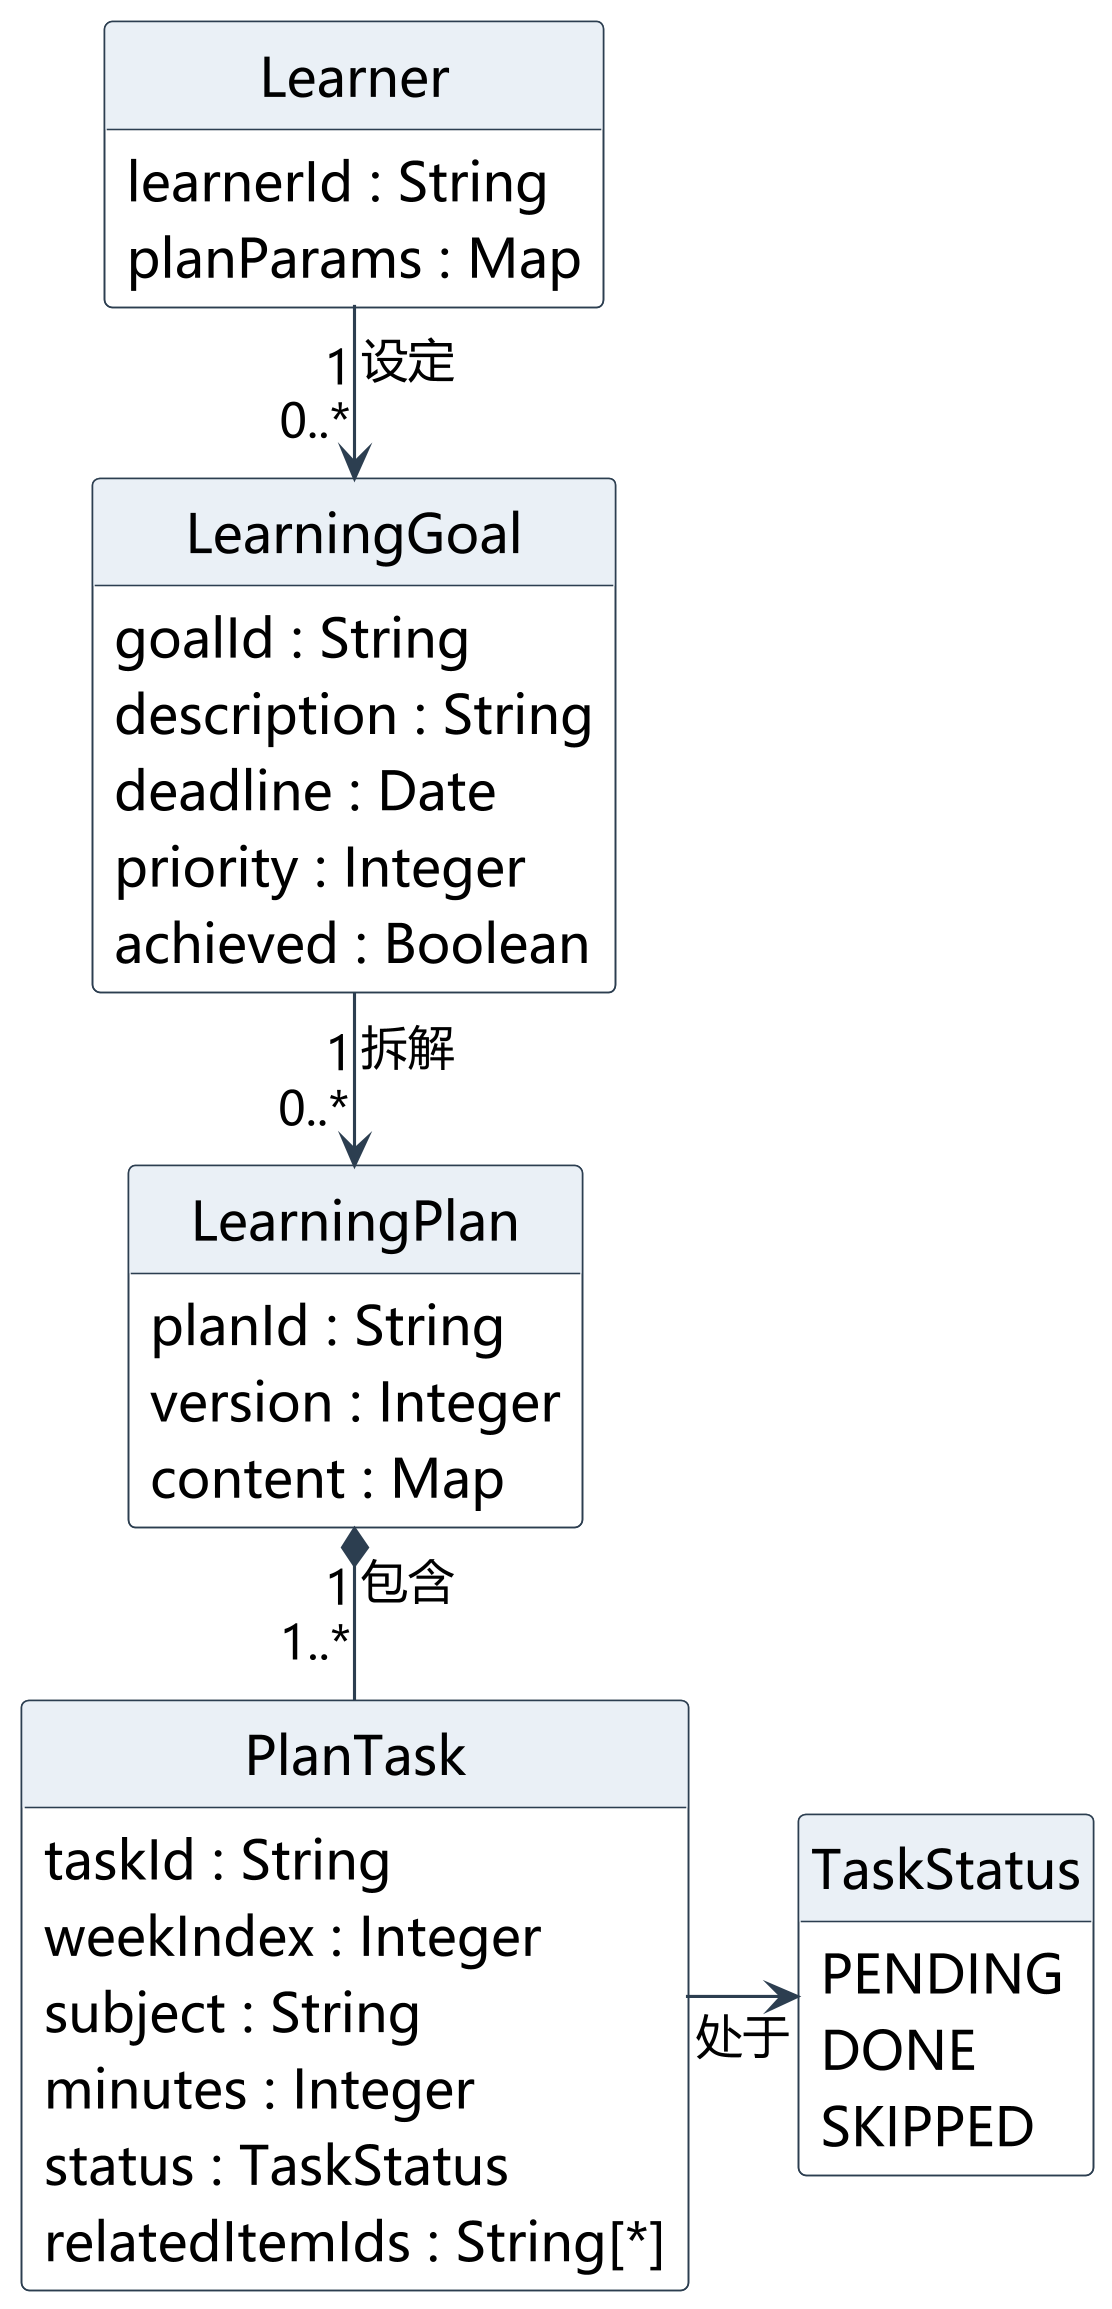

The diagram above was rendered by PlantUML. Its source (embedded in the PNG):
@startuml
!include _style.puml
skinparam ranksep 55

class Learner {
  learnerId : String
  planParams : Map
}
class LearningGoal {
  goalId : String
  description : String
  deadline : Date
  priority : Integer
  achieved : Boolean
}
class LearningPlan {
  planId : String
  version : Integer
  content : Map
}
class PlanTask {
  taskId : String
  weekIndex : Integer
  subject : String
  minutes : Integer
  status : TaskStatus
  relatedItemIds : String[*]
}
enum "TaskStatus" as TS {
  PENDING
  DONE
  SKIPPED
}

Learner "1" -down-> "0..*" LearningGoal : 设定
LearningGoal "1" -down-> "0..*" LearningPlan : 拆解
LearningPlan "1" *-- "1..*" PlanTask : 包含
PlanTask -right-> TS : 处于

@enduml